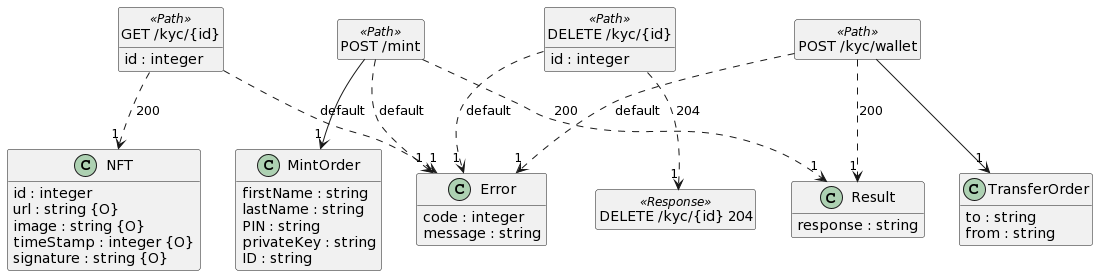

The diagram above was rendered by PlantUML. Its source (embedded in the PNG):
@startuml
hide <<Path>> circle
hide <<Response>> circle
hide <<Parameter>> circle
hide empty methods
hide empty fields
set namespaceSeparator none

class "NFT" {
  {field} id : integer
  {field} url : string {O}
  {field} image : string {O}
  {field} timeStamp : integer {O}
  {field} signature : string {O}
}

class "MintOrder" {
  {field} firstName : string
  {field} lastName : string
  {field} PIN : string
  {field} privateKey : string
  {field} ID : string
}

class "Result" {
  {field} response : string
}

class "TransferOrder" {
  {field} to : string
  {field} from : string
}

class "Error" {
  {field} code : integer
  {field} message : string
}

class "POST /mint" <<Path>> {
}

class "POST /kyc/wallet" <<Path>> {
}

class "GET /kyc/{id}" <<Path>> {
  {field} id : integer
}

class "DELETE /kyc/{id}" <<Path>> {
  {field} id : integer
}

class "DELETE /kyc/{id} 204" <<Response>> {
}

"POST /mint" ..> "1" "Result"  :  "200"

"POST /mint" ..> "1" "Error"  :  "default"

"POST /mint" --> "1" "MintOrder"

"POST /kyc/wallet" ..> "1" "Result"  :  "200"

"POST /kyc/wallet" ..> "1" "Error"  :  "default"

"POST /kyc/wallet" --> "1" "TransferOrder"

"GET /kyc/{id}" ..> "1" "NFT"  :  "200"

"GET /kyc/{id}" ..> "1" "Error"  :  "default"

"DELETE /kyc/{id}" ..> "1" "DELETE /kyc/{id} 204"  :  "204"

"DELETE /kyc/{id}" ..> "1" "Error"  :  "default"
@enduml